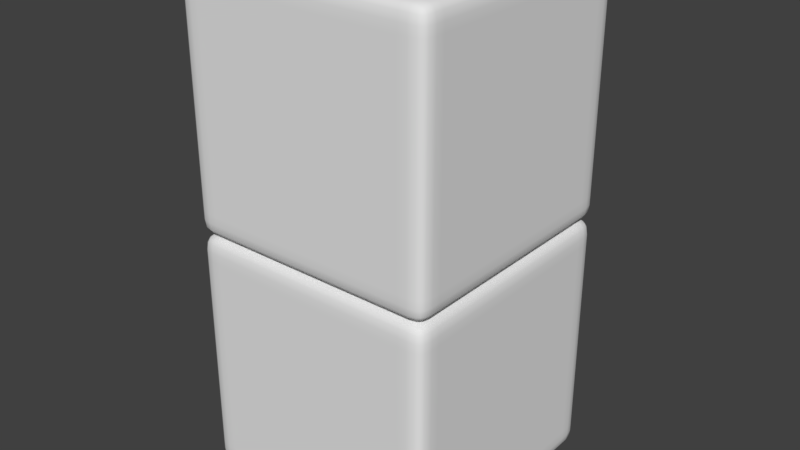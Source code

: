 # Source: c2.blend  (saved by Blender 2.78.0; exported with 4.5.12 LTS)
import bpy
from mathutils import Matrix  # noqa: F401  (used for matrix-valued properties, if any)

bpy.ops.wm.read_factory_settings(use_empty=True)
scene = bpy.context.scene
scene.name = 'Scene'

# ---- collections
col_collection_1 = bpy.data.collections.new('Collection 1'); scene.collection.children.link(col_collection_1)

# ---- world
world_world = bpy.data.worlds.new('World'); scene.world = world_world
world_world.color = (0.05088, 0.05088, 0.05088)
world_world.use_sun_shadow = False
world_world.sun_shadow_jitter_overblur = 0.0
world_world.cycles.sampling_method = 'MANUAL'

# ---- meshes
me_cube_005 = bpy.data.meshes.new('Cube.005')
me_cube_005.from_pydata([(-0.9945, 0.8744, 0.8744), (-0.9862, 0.8735, 0.9363), (-0.9862, 0.9363, 0.8735), (-0.9787, 0.9326, 0.9326), (0.8744, 0.9938, 0.8744), (0.8735, 0.9847, 0.9363), (0.9363, 0.9847, 0.8735), (0.9326, 0.9764, 0.9326), (0.9938, -0.8844, 0.8744), (0.9847, -0.8836, 0.9363), (0.9847, -0.9427, 0.8735), (0.9764, -0.9394, 0.9326), (-0.8844, -0.9945, 0.8744), (-0.8836, -0.9862, 0.9363), (-0.9427, -0.9862, 0.8735), (-0.9394, -0.9787, 0.9326), (0.8744, -0.8844, -0.9945), (0.9363, -0.8836, -0.9862), (0.8735, -0.9427, -0.9862), (0.9326, -0.9394, -0.9787), (-0.8844, -0.8844, 0.9938), (-0.9427, -0.8836, 0.9847), (-0.8836, -0.9427, 0.9847), (-0.9394, -0.9394, 0.9764), (-0.8844, 0.8744, 0.9938), (-0.8836, 0.9363, 0.9847), (-0.9427, 0.8735, 0.9847), (-0.9394, 0.9326, 0.9764), (0.8744, 0.8744, -0.9945), (0.8735, 0.9363, -0.9862), (0.9363, 0.8735, -0.9862), (0.9326, 0.9326, -0.9787), (0.9938, 0.8744, 0.8744), (0.9847, 0.9363, 0.8735), (0.9847, 0.8735, 0.9363), (0.9764, 0.9326, 0.9326), (-0.9945, -0.8844, 0.8744), (-0.9862, -0.9427, 0.8735), (-0.9862, -0.8836, 0.9363), (-0.9787, -0.9394, 0.9326), (-0.9945, 0.8744, -0.8844), (-0.9862, 0.9363, -0.8836), (-0.9862, 0.8735, -0.9427), (-0.9787, 0.9326, -0.9394), (0.8744, 0.9938, -0.8844), (0.9363, 0.9847, -0.8836), (0.8735, 0.9847, -0.9427), (0.9326, 0.9764, -0.9394), (0.9938, -0.8844, -0.8844), (0.9847, -0.9427, -0.8836), (0.9847, -0.8836, -0.9427), (0.9764, -0.9394, -0.9394), (-0.8844, -0.9945, -0.8844), (-0.9427, -0.9862, -0.8836), (-0.8836, -0.9862, -0.9427), (-0.9394, -0.9787, -0.9394), (0.9938, 0.8744, -0.8844), (0.9847, 0.9363, -0.8836), (0.9847, 0.8735, -0.9427), (0.9764, 0.9326, -0.9394), (-0.9945, -0.8844, -0.8844), (-0.9862, -0.9427, -0.8836), (-0.9862, -0.8836, -0.9427), (-0.9787, -0.9394, -0.9394), (0.8744, -0.9945, -0.8844), (0.9363, -0.9862, -0.8836), (0.8735, -0.9862, -0.9427), (0.9326, -0.9787, -0.9394), (0.8744, 0.8744, 0.9938), (0.8735, 0.9363, 0.9847), (0.9363, 0.8735, 0.9847), (0.9326, 0.9326, 0.9764), (0.8744, -0.8844, 0.9938), (0.8735, -0.9427, 0.9847), (0.9363, -0.8836, 0.9847), (0.9326, -0.9394, 0.9764), (0.8744, -0.9945, 0.8744), (0.9363, -0.9862, 0.8735), (0.8735, -0.9862, 0.9363), (0.9326, -0.9787, 0.9326), (-0.8844, 0.9938, 0.8744), (-0.9427, 0.9847, 0.8735), (-0.8836, 0.9847, 0.9363), (-0.9394, 0.9764, 0.9326), (-0.8844, -0.8844, -0.9945), (-0.8836, -0.9427, -0.9862), (-0.9427, -0.8836, -0.9862), (-0.9394, -0.9394, -0.9787), (-0.8844, 0.8744, -0.9945), (-0.8836, 0.9363, -0.9862), (-0.9427, 0.8735, -0.9862), (-0.9394, 0.9326, -0.9787), (-0.8844, 0.9938, -0.8844), (-0.9427, 0.9847, -0.8836), (-0.8836, 0.9847, -0.9427), (-0.9394, 0.9764, -0.9394), (-0.9699, -0.883, -0.9699), (-0.9639, -0.9372, -0.9639), (-0.9699, -0.9699, 0.8729), (-0.9639, -0.9639, 0.9302), (-0.9699, 0.8729, 0.9665), (-0.9639, 0.9302, 0.9599), (-0.9699, 0.9665, -0.883), (-0.9639, 0.9599, -0.9372), (-0.883, 0.9665, -0.9699), (-0.9372, 0.9599, -0.9639), (0.8729, 0.9665, 0.9665), (0.9302, 0.9599, 0.9599), (0.9665, 0.9665, -0.883), (0.9599, 0.9599, -0.9372), (0.9665, 0.8729, -0.9699), (0.9599, 0.9302, -0.9639), (0.9665, -0.883, 0.9665), (0.9599, -0.9372, 0.9599), (0.9665, -0.9699, -0.883), (0.9599, -0.9639, -0.9372), (0.8729, -0.9699, -0.9699), (0.9302, -0.9639, -0.9639), (-0.883, -0.9699, 0.9665), (-0.9372, -0.9639, 0.9599), (-0.9639, 0.9302, -0.9639), (-0.9699, 0.8729, -0.9699), (0.9599, 0.9302, 0.9599), (0.9665, 0.8729, 0.9665), (-0.9639, -0.9372, 0.9599), (-0.9699, -0.883, 0.9665), (0.9599, -0.9372, -0.9639), (0.9665, -0.883, -0.9699), (-0.9639, 0.9599, 0.9302), (-0.9699, 0.9665, 0.8729), (0.9599, 0.9599, 0.9302), (0.9665, 0.9665, 0.8729), (0.9599, -0.9639, 0.9302), (0.9665, -0.9699, 0.8729), (-0.9639, -0.9639, -0.9372), (-0.9699, -0.9699, -0.883), (0.9302, 0.9599, -0.9639), (0.8729, 0.9665, -0.9699), (0.9302, -0.9639, 0.9599), (0.8729, -0.9699, 0.9665), (-0.9372, 0.9599, 0.9599), (-0.883, 0.9665, 0.9665), (-0.9372, -0.9639, -0.9639), (-0.883, -0.9699, -0.9699), (-0.8712, 0.8856, 0.9756), (-0.9558, -0.9558, -0.9558), (-0.9558, -0.9558, 0.9509), (-0.9558, 0.9509, -0.9558), (-0.9558, 0.9509, 0.9509), (0.9509, -0.9558, -0.9558), (0.9509, -0.9558, 0.9509), (0.9509, 0.9509, -0.9558), (0.9509, 0.9509, 0.9509), (0.8053, 0.8744, -0.9945), (0.8045, 0.9363, -0.9862), (0.8039, 0.9665, -0.9699), (0.8045, 0.9847, -0.9427), (0.8053, 0.9938, -0.8844), (0.8053, -0.8844, -0.9945), (0.8045, -0.9427, -0.9862), (0.8039, -0.9699, -0.9699), (0.8045, -0.9862, -0.9427), (0.8053, 0.9938, 0.8744), (0.8045, 0.9847, 0.9363), (0.8039, 0.9665, 0.9665), (0.8045, 0.9363, 0.9847), (0.8053, -0.9945, 0.8744), (0.8045, -0.9862, 0.9363), (0.8053, -0.9945, -0.8844), (0.8039, -0.9699, 0.9665), (0.8045, -0.9427, 0.9847), (0.8053, 0.8744, 0.9938), (0.8053, -0.8844, 0.9938), (-0.8191, 0.8744, -0.9945), (-0.8184, 0.9363, -0.9862), (-0.8179, 0.9665, -0.9699), (-0.8184, 0.9847, -0.9427), (-0.8191, -0.8844, -0.9945), (-0.8184, -0.9427, -0.9862), (-0.8191, 0.9938, 0.8744), (-0.8184, 0.9847, 0.9363), (-0.8191, -0.9945, -0.8844), (-0.8191, 0.8744, 0.9938), (-0.8191, 0.9938, -0.8844), (-0.8179, -0.9699, -0.9699), (-0.8184, -0.9862, -0.9427), (-0.8179, 0.9665, 0.9665), (-0.8184, 0.9363, 0.9847), (-0.8191, -0.9945, 0.8744), (-0.8184, -0.9862, 0.9363), (-0.8179, -0.9699, 0.9665), (-0.8184, -0.9427, 0.9847), (-0.8191, -0.8844, 0.9938), (0.9938, 0.8053, -0.8844), (-0.9945, 0.8053, -0.8844), (-0.9945, 0.8053, 0.8744), (-0.9427, 0.8045, 0.9847), (-0.9699, 0.8039, 0.9665), (0.9938, 0.8053, 0.8744), (0.9847, 0.8045, 0.9363), (0.9665, 0.8039, 0.9665), (0.9363, 0.8045, 0.9847), (-0.8844, 0.8053, -0.9945), (-0.9427, 0.8045, -0.9862), (-0.9699, 0.8039, -0.9699), (-0.9862, 0.8045, -0.9427), (0.8744, 0.8053, -0.9945), (0.9363, 0.8045, -0.9862), (0.9665, 0.8039, -0.9699), (0.9847, 0.8045, -0.9427), (-0.9862, 0.8045, 0.9363), (-0.8844, 0.8053, 0.9938), (0.8744, 0.8053, 0.9938), (0.8053, 0.8053, 0.9938), (0.8053, 0.8053, -0.9945), (-0.8191, 0.8053, -0.9945), (-0.8191, 0.8053, 0.9938), (0.9938, -0.8155, -0.8844), (-0.9945, -0.8155, 0.8744), (0.9665, -0.8143, 0.9665), (0.9363, -0.8148, 0.9847), (-0.9699, -0.8143, -0.9699), (-0.9862, -0.8148, -0.9427), (-0.9862, -0.8148, 0.9363), (-0.8844, -0.8155, 0.9938), (0.8053, -0.8155, 0.9938), (0.8053, -0.8155, -0.9945), (-0.8191, -0.8155, -0.9945), (-0.8191, -0.8155, 0.9938), (-0.9945, -0.8155, -0.8844), (-0.9427, -0.8148, 0.9847), (-0.9699, -0.8143, 0.9665), (0.9938, -0.8155, 0.8744), (0.9847, -0.8148, 0.9363), (-0.8844, -0.8155, -0.9945), (-0.9427, -0.8148, -0.9862), (0.8744, -0.8155, -0.9945), (0.9363, -0.8148, -0.9862), (0.9665, -0.8143, -0.9699), (0.9847, -0.8148, -0.9427), (0.8744, -0.8155, 0.9938), (0.9847, 0.9363, 0.8048), (-0.9945, -0.8844, 0.8056), (-0.9945, 0.8744, 0.8056), (-0.9862, 0.9363, 0.8048), (-0.9699, 0.9665, 0.8042), (-0.9427, 0.9847, 0.8048), (0.9938, 0.8744, 0.8056), (0.9938, -0.8844, 0.8056), (0.9847, -0.9427, 0.8048), (0.9665, -0.9699, 0.8042), (0.9363, -0.9862, 0.8048), (0.8744, -0.9945, 0.8056), (-0.8844, 0.9938, 0.8056), (-0.8844, -0.9945, 0.8056), (-0.9427, -0.9862, 0.8048), (0.8744, 0.9938, 0.8056), (0.9363, 0.9847, 0.8048), (0.9665, 0.9665, 0.8042), (-0.9699, -0.9699, 0.8042), (-0.9862, -0.9427, 0.8048), (0.8053, -0.9945, 0.8056), (0.8053, 0.9938, 0.8056), (-0.8191, 0.9938, 0.8056), (-0.8191, -0.9945, 0.8056), (0.9938, 0.8053, 0.8056), (-0.9945, 0.8053, 0.8056), (-0.9945, -0.8155, 0.8056), (0.9938, -0.8155, 0.8056), (0.9847, 0.9363, -0.8148), (-0.9945, 0.8744, -0.8155), (-0.9862, 0.9363, -0.8148), (-0.9699, 0.9665, -0.8143), (-0.9427, 0.9847, -0.8148), (0.9938, -0.8844, -0.8155), (0.9847, -0.9427, -0.8148), (-0.8844, -0.9945, -0.8155), (-0.9427, -0.9862, -0.8148), (0.8744, 0.9938, -0.8155), (0.9363, 0.9847, -0.8148), (0.9665, 0.9665, -0.8143), (-0.9699, -0.9699, -0.8143), (-0.9862, -0.9427, -0.8148), (0.8053, -0.9945, -0.8155), (0.8053, 0.9938, -0.8155), (-0.8191, 0.9938, -0.8155), (-0.8191, -0.9945, -0.8155), (0.9938, 0.8053, -0.8155), (-0.9945, 0.8053, -0.8155), (-0.9945, -0.8155, -0.8155), (0.9938, -0.8155, -0.8155), (-0.9945, -0.8844, -0.8155), (0.9938, 0.8744, -0.8155), (0.9665, -0.9699, -0.8143), (0.9363, -0.9862, -0.8148), (0.8744, -0.9945, -0.8155), (-0.8844, 0.9938, -0.8155), (-0.9945, 0.8744, 2.874), (-0.9862, 0.8735, 2.936), (-0.9862, 0.9363, 2.873), (-0.9787, 0.9326, 2.933), (0.8744, 0.9938, 2.874), (0.8735, 0.9847, 2.936), (0.9363, 0.9847, 2.873), (0.9326, 0.9764, 2.933), (0.9938, -0.8844, 2.874), (0.9847, -0.8836, 2.936), (0.9847, -0.9427, 2.873), (0.9764, -0.9394, 2.933), (-0.8844, -0.9945, 2.874), (-0.8836, -0.9862, 2.936), (-0.9427, -0.9862, 2.873), (-0.9394, -0.9787, 2.933), (0.8744, -0.8844, 1.006), (0.9363, -0.8836, 1.014), (0.8735, -0.9427, 1.014), (0.9326, -0.9394, 1.021), (-0.8844, -0.8844, 2.994), (-0.9427, -0.8836, 2.985), (-0.8836, -0.9427, 2.985), (-0.9394, -0.9394, 2.976), (-0.8844, 0.8744, 2.994), (-0.8836, 0.9363, 2.985), (-0.9427, 0.8735, 2.985), (-0.9394, 0.9326, 2.976), (0.8744, 0.8744, 1.006), (0.8735, 0.9363, 1.014), (0.9363, 0.8735, 1.014), (0.9326, 0.9326, 1.021), (0.9938, 0.8744, 2.874), (0.9847, 0.9363, 2.873), (0.9847, 0.8735, 2.936), (0.9764, 0.9326, 2.933), (-0.9945, -0.8844, 2.874), (-0.9862, -0.9427, 2.873), (-0.9862, -0.8836, 2.936), (-0.9787, -0.9394, 2.933), (-0.9945, 0.8744, 1.116), (-0.9862, 0.9363, 1.116), (-0.9862, 0.8735, 1.057), (-0.9787, 0.9326, 1.061), (0.8744, 0.9938, 1.116), (0.9363, 0.9847, 1.116), (0.8735, 0.9847, 1.057), (0.9326, 0.9764, 1.061), (0.9938, -0.8844, 1.116), (0.9847, -0.9427, 1.116), (0.9847, -0.8836, 1.057), (0.9764, -0.9394, 1.061), (-0.8844, -0.9945, 1.116), (-0.9427, -0.9862, 1.116), (-0.8836, -0.9862, 1.057), (-0.9394, -0.9787, 1.061), (0.9938, 0.8744, 1.116), (0.9847, 0.9363, 1.116), (0.9847, 0.8735, 1.057), (0.9764, 0.9326, 1.061), (-0.9945, -0.8844, 1.116), (-0.9862, -0.9427, 1.116), (-0.9862, -0.8836, 1.057), (-0.9787, -0.9394, 1.061), (0.8744, -0.9945, 1.116), (0.9363, -0.9862, 1.116), (0.8735, -0.9862, 1.057), (0.9326, -0.9787, 1.061), (0.8744, 0.8744, 2.994), (0.8735, 0.9363, 2.985), (0.9363, 0.8735, 2.985), (0.9326, 0.9326, 2.976), (0.8744, -0.8844, 2.994), (0.8735, -0.9427, 2.985), (0.9363, -0.8836, 2.985), (0.9326, -0.9394, 2.976), (0.8744, -0.9945, 2.874), (0.9363, -0.9862, 2.873), (0.8735, -0.9862, 2.936), (0.9326, -0.9787, 2.933), (-0.8844, 0.9938, 2.874), (-0.9427, 0.9847, 2.873), (-0.8836, 0.9847, 2.936), (-0.9394, 0.9764, 2.933), (-0.8844, -0.8844, 1.006), (-0.8836, -0.9427, 1.014), (-0.9427, -0.8836, 1.014), (-0.9394, -0.9394, 1.021), (-0.8844, 0.8744, 1.006), (-0.8836, 0.9363, 1.014), (-0.9427, 0.8735, 1.014), (-0.9394, 0.9326, 1.021), (-0.8844, 0.9938, 1.116), (-0.9427, 0.9847, 1.116), (-0.8836, 0.9847, 1.057), (-0.9394, 0.9764, 1.061), (-0.9699, -0.883, 1.03), (-0.9639, -0.9372, 1.036), (-0.9699, -0.9699, 2.873), (-0.9639, -0.9639, 2.93), (-0.9699, 0.8729, 2.967), (-0.9639, 0.9302, 2.96), (-0.9699, 0.9665, 1.117), (-0.9639, 0.9599, 1.063), (-0.883, 0.9665, 1.03), (-0.9372, 0.9599, 1.036), (0.8729, 0.9665, 2.967), (0.9302, 0.9599, 2.96), (0.9665, 0.9665, 1.117), (0.9599, 0.9599, 1.063), (0.9665, 0.8729, 1.03), (0.9599, 0.9302, 1.036), (0.9665, -0.883, 2.967), (0.9599, -0.9372, 2.96), (0.9665, -0.9699, 1.117), (0.9599, -0.9639, 1.063), (0.8729, -0.9699, 1.03), (0.9302, -0.9639, 1.036), (-0.883, -0.9699, 2.967), (-0.9372, -0.9639, 2.96), (-0.9639, 0.9302, 1.036), (-0.9699, 0.8729, 1.03), (0.9599, 0.9302, 2.96), (0.9665, 0.8729, 2.967), (-0.9639, -0.9372, 2.96), (-0.9699, -0.883, 2.967), (0.9599, -0.9372, 1.036), (0.9665, -0.883, 1.03), (-0.9639, 0.9599, 2.93), (-0.9699, 0.9665, 2.873), (0.9599, 0.9599, 2.93), (0.9665, 0.9665, 2.873), (0.9599, -0.9639, 2.93), (0.9665, -0.9699, 2.873), (-0.9639, -0.9639, 1.063), (-0.9699, -0.9699, 1.117), (0.9302, 0.9599, 1.036), (0.8729, 0.9665, 1.03), (0.9302, -0.9639, 2.96), (0.8729, -0.9699, 2.967), (-0.9372, 0.9599, 2.96), (-0.883, 0.9665, 2.967), (-0.9372, -0.9639, 1.036), (-0.883, -0.9699, 1.03), (-0.8712, 0.8856, 2.976), (-0.9558, -0.9558, 1.044), (-0.9558, -0.9558, 2.951), (-0.9558, 0.9509, 1.044), (-0.9558, 0.9509, 2.951), (0.9509, -0.9558, 1.044), (0.9509, -0.9558, 2.951), (0.9509, 0.9509, 1.044), (0.9509, 0.9509, 2.951), (0.8053, 0.8744, 1.006), (0.8045, 0.9363, 1.014), (0.8039, 0.9665, 1.03), (0.8045, 0.9847, 1.057), (0.8053, 0.9938, 1.116), (0.8053, -0.8844, 1.006), (0.8045, -0.9427, 1.014), (0.8039, -0.9699, 1.03), (0.8045, -0.9862, 1.057), (0.8053, 0.9938, 2.874), (0.8045, 0.9847, 2.936), (0.8039, 0.9665, 2.967), (0.8045, 0.9363, 2.985), (0.8053, -0.9945, 2.874), (0.8045, -0.9862, 2.936), (0.8053, -0.9945, 1.116), (0.8039, -0.9699, 2.967), (0.8045, -0.9427, 2.985), (0.8053, 0.8744, 2.994), (0.8053, -0.8844, 2.994), (-0.8191, 0.8744, 1.006), (-0.8184, 0.9363, 1.014), (-0.8179, 0.9665, 1.03), (-0.8184, 0.9847, 1.057), (-0.8191, -0.8844, 1.006), (-0.8184, -0.9427, 1.014), (-0.8191, 0.9938, 2.874), (-0.8184, 0.9847, 2.936), (-0.8191, -0.9945, 1.116), (-0.8191, 0.8744, 2.994), (-0.8191, 0.9938, 1.116), (-0.8179, -0.9699, 1.03), (-0.8184, -0.9862, 1.057), (-0.8179, 0.9665, 2.967), (-0.8184, 0.9363, 2.985), (-0.8191, -0.9945, 2.874), (-0.8184, -0.9862, 2.936), (-0.8179, -0.9699, 2.967), (-0.8184, -0.9427, 2.985), (-0.8191, -0.8844, 2.994), (0.9938, 0.8053, 1.116), (-0.9945, 0.8053, 1.116), (-0.9945, 0.8053, 2.874), (-0.9427, 0.8045, 2.985), (-0.9699, 0.8039, 2.967), (0.9938, 0.8053, 2.874), (0.9847, 0.8045, 2.936), (0.9665, 0.8039, 2.967), (0.9363, 0.8045, 2.985), (-0.8844, 0.8053, 1.006), (-0.9427, 0.8045, 1.014), (-0.9699, 0.8039, 1.03), (-0.9862, 0.8045, 1.057), (0.8744, 0.8053, 1.006), (0.9363, 0.8045, 1.014), (0.9665, 0.8039, 1.03), (0.9847, 0.8045, 1.057), (-0.9862, 0.8045, 2.936), (-0.8844, 0.8053, 2.994), (0.8744, 0.8053, 2.994), (0.8053, 0.8053, 2.994), (0.8053, 0.8053, 1.006), (-0.8191, 0.8053, 1.006), (-0.8191, 0.8053, 2.994), (0.9938, -0.8155, 1.116), (-0.9945, -0.8155, 2.874), (0.9665, -0.8143, 2.967), (0.9363, -0.8148, 2.985), (-0.9699, -0.8143, 1.03), (-0.9862, -0.8148, 1.057), (-0.9862, -0.8148, 2.936), (-0.8844, -0.8155, 2.994), (0.8053, -0.8155, 2.994), (0.8053, -0.8155, 1.006), (-0.8191, -0.8155, 1.006), (-0.8191, -0.8155, 2.994), (-0.9945, -0.8155, 1.116), (-0.9427, -0.8148, 2.985), (-0.9699, -0.8143, 2.967), (0.9938, -0.8155, 2.874), (0.9847, -0.8148, 2.936), (-0.8844, -0.8155, 1.006), (-0.9427, -0.8148, 1.014), (0.8744, -0.8155, 1.006), (0.9363, -0.8148, 1.014), (0.9665, -0.8143, 1.03), (0.9847, -0.8148, 1.057), (0.8744, -0.8155, 2.994), (0.9847, 0.9363, 2.805), (-0.9945, -0.8844, 2.806), (-0.9945, 0.8744, 2.806), (-0.9862, 0.9363, 2.805), (-0.9699, 0.9665, 2.804), (-0.9427, 0.9847, 2.805), (0.9938, 0.8744, 2.806), (0.9938, -0.8844, 2.806), (0.9847, -0.9427, 2.805), (0.9665, -0.9699, 2.804), (0.9363, -0.9862, 2.805), (0.8744, -0.9945, 2.806), (-0.8844, 0.9938, 2.806), (-0.8844, -0.9945, 2.806), (-0.9427, -0.9862, 2.805), (0.8744, 0.9938, 2.806), (0.9363, 0.9847, 2.805), (0.9665, 0.9665, 2.804), (-0.9699, -0.9699, 2.804), (-0.9862, -0.9427, 2.805), (0.8053, -0.9945, 2.806), (0.8053, 0.9938, 2.806), (-0.8191, 0.9938, 2.806), (-0.8191, -0.9945, 2.806), (0.9938, 0.8053, 2.806), (-0.9945, 0.8053, 2.806), (-0.9945, -0.8155, 2.806), (0.9938, -0.8155, 2.806), (0.9847, 0.9363, 1.185), (-0.9945, 0.8744, 1.184), (-0.9862, 0.9363, 1.185), (-0.9699, 0.9665, 1.186), (-0.9427, 0.9847, 1.185), (0.9938, -0.8844, 1.184), (0.9847, -0.9427, 1.185), (-0.8844, -0.9945, 1.184), (-0.9427, -0.9862, 1.185), (0.8744, 0.9938, 1.184), (0.9363, 0.9847, 1.185), (0.9665, 0.9665, 1.186), (-0.9699, -0.9699, 1.186), (-0.9862, -0.9427, 1.185), (0.8053, -0.9945, 1.184), (0.8053, 0.9938, 1.184), (-0.8191, 0.9938, 1.184), (-0.8191, -0.9945, 1.184), (0.9938, 0.8053, 1.184), (-0.9945, 0.8053, 1.184), (-0.9945, -0.8155, 1.184), (0.9938, -0.8155, 1.184), (-0.9945, -0.8844, 1.184), (0.9938, 0.8744, 1.184), (0.9665, -0.9699, 1.186), (0.9363, -0.9862, 1.185), (0.8744, -0.9945, 1.184), (-0.8844, 0.9938, 1.184)], [], [(0, 1, 3, 2), (2, 3, 128, 129), (1, 100, 101, 3), (3, 101, 148, 128), (4, 5, 7, 6), (6, 7, 130, 131), (5, 106, 107, 7), (7, 107, 152, 130), (8, 9, 11, 10), (10, 11, 132, 133), (9, 112, 113, 11), (11, 113, 150, 132), (12, 13, 15, 14), (14, 15, 99, 98), (13, 118, 119, 15), (15, 119, 146, 99), (16, 17, 19, 18), (18, 19, 117, 116), (17, 127, 126, 19), (19, 126, 149, 117), (20, 21, 23, 22), (22, 23, 119, 118), (21, 125, 124, 23), (23, 124, 146, 119), (24, 25, 27, 26), (26, 27, 101, 100), (25, 141, 140, 27), (27, 140, 148, 101), (180, 179, 80, 82), (28, 29, 31, 30), (30, 31, 111, 110), (29, 137, 136, 31), (31, 136, 151, 111), (217, 48, 50, 239), (32, 33, 35, 34), (34, 35, 122, 123), (33, 131, 130, 35), (35, 130, 152, 122), (275, 49, 48, 274), (186, 180, 82, 141), (36, 37, 39, 38), (38, 39, 124, 125), (37, 98, 99, 39), (39, 99, 146, 124), (266, 195, 0, 243), (176, 94, 92, 183), (281, 135, 53, 277), (277, 53, 52, 276), (196, 211, 24, 26), (245, 129, 81, 246), (40, 41, 43, 42), (42, 43, 120, 121), (41, 102, 103, 43), (43, 103, 147, 120), (280, 108, 45, 279), (281, 282, 61, 135), (44, 45, 47, 46), (46, 47, 136, 137), (45, 108, 109, 47), (47, 109, 151, 136), (220, 240, 72, 74), (184, 143, 85, 178), (48, 49, 51, 50), (50, 51, 126, 127), (49, 114, 115, 51), (51, 115, 149, 126), (272, 102, 41, 271), (269, 292, 56, 57), (52, 53, 55, 54), (54, 55, 142, 143), (53, 135, 134, 55), (55, 134, 145, 142), (56, 58, 59, 57), (57, 59, 109, 108), (58, 110, 111, 59), (59, 111, 151, 109), (178, 85, 84, 177), (293, 294, 65, 114), (226, 236, 16, 158), (160, 116, 66, 161), (60, 62, 63, 61), (61, 63, 134, 135), (62, 96, 97, 63), (63, 97, 145, 134), (273, 296, 92, 93), (203, 204, 121, 90), (221, 96, 62, 222), (64, 66, 67, 65), (65, 67, 115, 114), (66, 116, 117, 67), (67, 117, 149, 115), (170, 73, 72, 172), (234, 84, 86, 235), (68, 70, 71, 69), (69, 71, 107, 106), (70, 123, 122, 71), (71, 122, 152, 107), (165, 171, 68, 69), (164, 165, 69, 106), (167, 166, 76, 78), (200, 123, 70, 201), (194, 40, 42, 205), (169, 139, 73, 170), (72, 73, 75, 74), (74, 75, 113, 112), (73, 139, 138, 75), (75, 138, 150, 113), (241, 258, 131, 33), (76, 77, 79, 78), (78, 79, 138, 139), (77, 133, 132, 79), (79, 132, 150, 138), (262, 162, 4, 256), (200, 199, 34, 123), (271, 41, 40, 270), (242, 260, 37, 36), (80, 81, 83, 82), (82, 83, 140, 141), (81, 129, 128, 83), (83, 128, 148, 140), (199, 198, 32, 34), (161, 66, 64, 168), (174, 173, 88, 89), (84, 85, 87, 86), (86, 87, 97, 96), (85, 143, 142, 87), (87, 142, 145, 97), (88, 90, 91, 89), (89, 91, 105, 104), (90, 121, 120, 91), (91, 120, 147, 105), (155, 156, 46, 137), (208, 207, 30, 110), (92, 94, 95, 93), (93, 95, 103, 102), (94, 104, 105, 95), (95, 105, 147, 103), (207, 206, 28, 30), (294, 295, 64, 65), (208, 110, 58, 209), (228, 224, 20, 192), (268, 232, 8, 248), (264, 188, 12, 254), (223, 218, 36, 38), (197, 196, 26, 100), (231, 223, 38, 125), (169, 167, 78, 139), (293, 114, 49, 275), (175, 174, 89, 104), (279, 45, 44, 278), (137, 29, 154, 155), (190, 189, 167, 169), (252, 76, 166, 261), (240, 225, 172, 72), (175, 176, 156, 155), (29, 28, 153, 154), (185, 161, 168, 181), (263, 179, 162, 262), (190, 169, 170, 191), (189, 188, 166, 167), (186, 187, 165, 164), (187, 182, 171, 165), (191, 170, 172, 192), (184, 160, 161, 185), (227, 226, 158, 177), (18, 159, 158, 16), (116, 160, 159, 18), (46, 156, 157, 44), (106, 5, 163, 164), (5, 4, 162, 163), (234, 227, 177, 84), (143, 184, 185, 54), (22, 191, 192, 20), (25, 24, 182, 187), (141, 25, 187, 186), (13, 12, 188, 189), (118, 190, 191, 22), (253, 80, 179, 263), (54, 185, 181, 52), (104, 94, 176, 175), (118, 13, 189, 190), (155, 154, 174, 175), (261, 166, 188, 264), (225, 228, 192, 172), (154, 153, 173, 174), (159, 178, 177, 158), (160, 184, 178, 159), (156, 176, 183, 157), (164, 163, 180, 186), (163, 162, 179, 180), (171, 182, 216, 213), (88, 173, 215, 202), (173, 153, 214, 215), (68, 171, 213, 212), (100, 1, 210, 197), (231, 230, 196, 197), (1, 0, 195, 210), (247, 32, 198, 265), (182, 24, 211, 216), (238, 208, 209, 239), (237, 236, 206, 207), (238, 237, 207, 208), (233, 232, 198, 199), (219, 233, 199, 200), (229, 194, 205, 222), (219, 200, 201, 220), (88, 202, 203, 90), (121, 204, 205, 42), (235, 221, 204, 203), (153, 28, 206, 214), (70, 68, 212, 201), (230, 224, 211, 196), (267, 218, 195, 266), (56, 193, 209, 58), (242, 36, 218, 267), (21, 20, 224, 230), (86, 96, 221, 235), (112, 219, 220, 74), (60, 229, 222, 62), (112, 9, 233, 219), (9, 8, 232, 233), (127, 17, 237, 238), (17, 16, 236, 237), (127, 238, 239, 50), (125, 21, 230, 231), (213, 216, 228, 225), (202, 215, 227, 234), (215, 214, 226, 227), (212, 213, 225, 240), (197, 210, 223, 231), (210, 195, 218, 223), (265, 198, 232, 268), (216, 211, 224, 228), (202, 234, 235, 203), (204, 221, 222, 205), (214, 206, 236, 226), (201, 212, 240, 220), (193, 217, 239, 209), (287, 265, 268, 290), (291, 242, 267, 289), (289, 267, 266, 288), (292, 247, 265, 287), (283, 261, 264, 286), (296, 253, 263, 285), (285, 263, 262, 284), (295, 252, 261, 283), (6, 257, 256, 4), (133, 250, 249, 10), (286, 264, 254, 276), (290, 268, 248, 274), (77, 76, 252, 251), (291, 282, 260, 242), (2, 244, 243, 0), (284, 262, 256, 278), (269, 280, 258, 241), (81, 80, 253, 246), (133, 77, 251, 250), (33, 32, 247, 241), (129, 245, 244, 2), (98, 37, 260, 259), (131, 258, 257, 6), (272, 245, 246, 273), (14, 255, 254, 12), (98, 259, 255, 14), (288, 266, 243, 270), (10, 249, 248, 8), (194, 288, 270, 40), (102, 272, 273, 93), (57, 108, 280, 269), (157, 284, 278, 44), (60, 61, 282, 291), (217, 290, 274, 48), (181, 286, 276, 52), (64, 295, 283, 168), (183, 285, 284, 157), (92, 296, 285, 183), (168, 283, 286, 181), (56, 292, 287, 193), (229, 289, 288, 194), (60, 291, 289, 229), (193, 287, 290, 217), (257, 279, 278, 256), (250, 293, 275, 249), (251, 252, 295, 294), (244, 271, 270, 243), (246, 253, 296, 273), (250, 251, 294, 293), (241, 247, 292, 269), (245, 272, 271, 244), (259, 260, 282, 281), (258, 280, 279, 257), (255, 277, 276, 254), (259, 281, 277, 255), (249, 275, 274, 248), (297, 298, 300, 299), (299, 300, 425, 426), (298, 397, 398, 300), (300, 398, 445, 425), (301, 302, 304, 303), (303, 304, 427, 428), (302, 403, 404, 304), (304, 404, 449, 427), (305, 306, 308, 307), (307, 308, 429, 430), (306, 409, 410, 308), (308, 410, 447, 429), (309, 310, 312, 311), (311, 312, 396, 395), (310, 415, 416, 312), (312, 416, 443, 396), (313, 314, 316, 315), (315, 316, 414, 413), (314, 424, 423, 316), (316, 423, 446, 414), (317, 318, 320, 319), (319, 320, 416, 415), (318, 422, 421, 320), (320, 421, 443, 416), (321, 322, 324, 323), (323, 324, 398, 397), (322, 438, 437, 324), (324, 437, 445, 398), (477, 476, 377, 379), (325, 326, 328, 327), (327, 328, 408, 407), (326, 434, 433, 328), (328, 433, 448, 408), (514, 345, 347, 536), (329, 330, 332, 331), (331, 332, 419, 420), (330, 428, 427, 332), (332, 427, 449, 419), (572, 346, 345, 571), (483, 477, 379, 438), (333, 334, 336, 335), (335, 336, 421, 422), (334, 395, 396, 336), (336, 396, 443, 421), (563, 492, 297, 540), (473, 391, 389, 480), (578, 432, 350, 574), (574, 350, 349, 573), (493, 508, 321, 323), (542, 426, 378, 543), (337, 338, 340, 339), (339, 340, 417, 418), (338, 399, 400, 340), (340, 400, 444, 417), (577, 405, 342, 576), (578, 579, 358, 432), (341, 342, 344, 343), (343, 344, 433, 434), (342, 405, 406, 344), (344, 406, 448, 433), (517, 537, 369, 371), (481, 440, 382, 475), (345, 346, 348, 347), (347, 348, 423, 424), (346, 411, 412, 348), (348, 412, 446, 423), (569, 399, 338, 568), (566, 589, 353, 354), (349, 350, 352, 351), (351, 352, 439, 440), (350, 432, 431, 352), (352, 431, 442, 439), (353, 355, 356, 354), (354, 356, 406, 405), (355, 407, 408, 356), (356, 408, 448, 406), (475, 382, 381, 474), (590, 591, 362, 411), (523, 533, 313, 455), (457, 413, 363, 458), (357, 359, 360, 358), (358, 360, 431, 432), (359, 393, 394, 360), (360, 394, 442, 431), (570, 593, 389, 390), (500, 501, 418, 387), (518, 393, 359, 519), (361, 363, 364, 362), (362, 364, 412, 411), (363, 413, 414, 364), (364, 414, 446, 412), (467, 370, 369, 469), (531, 381, 383, 532), (365, 367, 368, 366), (366, 368, 404, 403), (367, 420, 419, 368), (368, 419, 449, 404), (462, 468, 365, 366), (461, 462, 366, 403), (464, 463, 373, 375), (497, 420, 367, 498), (491, 337, 339, 502), (466, 436, 370, 467), (369, 370, 372, 371), (371, 372, 410, 409), (370, 436, 435, 372), (372, 435, 447, 410), (538, 555, 428, 330), (373, 374, 376, 375), (375, 376, 435, 436), (374, 430, 429, 376), (376, 429, 447, 435), (559, 459, 301, 553), (497, 496, 331, 420), (568, 338, 337, 567), (539, 557, 334, 333), (377, 378, 380, 379), (379, 380, 437, 438), (378, 426, 425, 380), (380, 425, 445, 437), (496, 495, 329, 331), (458, 363, 361, 465), (471, 470, 385, 386), (381, 382, 384, 383), (383, 384, 394, 393), (382, 440, 439, 384), (384, 439, 442, 394), (385, 387, 388, 386), (386, 388, 402, 401), (387, 418, 417, 388), (388, 417, 444, 402), (452, 453, 343, 434), (505, 504, 327, 407), (389, 391, 392, 390), (390, 392, 400, 399), (391, 401, 402, 392), (392, 402, 444, 400), (504, 503, 325, 327), (591, 592, 361, 362), (505, 407, 355, 506), (525, 521, 317, 489), (565, 529, 305, 545), (561, 485, 309, 551), (520, 515, 333, 335), (494, 493, 323, 397), (528, 520, 335, 422), (466, 464, 375, 436), (590, 411, 346, 572), (472, 471, 386, 401), (576, 342, 341, 575), (434, 326, 451, 452), (487, 486, 464, 466), (549, 373, 463, 558), (537, 522, 469, 369), (472, 473, 453, 452), (326, 325, 450, 451), (482, 458, 465, 478), (560, 476, 459, 559), (487, 466, 467, 488), (486, 485, 463, 464), (483, 484, 462, 461), (484, 479, 468, 462), (488, 467, 469, 489), (481, 457, 458, 482), (524, 523, 455, 474), (315, 456, 455, 313), (413, 457, 456, 315), (343, 453, 454, 341), (403, 302, 460, 461), (302, 301, 459, 460), (531, 524, 474, 381), (440, 481, 482, 351), (319, 488, 489, 317), (322, 321, 479, 484), (438, 322, 484, 483), (310, 309, 485, 486), (415, 487, 488, 319), (550, 377, 476, 560), (351, 482, 478, 349), (401, 391, 473, 472), (415, 310, 486, 487), (452, 451, 471, 472), (558, 463, 485, 561), (522, 525, 489, 469), (451, 450, 470, 471), (456, 475, 474, 455), (457, 481, 475, 456), (453, 473, 480, 454), (461, 460, 477, 483), (460, 459, 476, 477), (468, 479, 513, 510), (385, 470, 512, 499), (470, 450, 511, 512), (365, 468, 510, 509), (397, 298, 507, 494), (528, 527, 493, 494), (298, 297, 492, 507), (544, 329, 495, 562), (479, 321, 508, 513), (535, 505, 506, 536), (534, 533, 503, 504), (535, 534, 504, 505), (530, 529, 495, 496), (516, 530, 496, 497), (526, 491, 502, 519), (516, 497, 498, 517), (385, 499, 500, 387), (418, 501, 502, 339), (532, 518, 501, 500), (450, 325, 503, 511), (367, 365, 509, 498), (527, 521, 508, 493), (564, 515, 492, 563), (353, 490, 506, 355), (539, 333, 515, 564), (318, 317, 521, 527), (383, 393, 518, 532), (409, 516, 517, 371), (357, 526, 519, 359), (409, 306, 530, 516), (306, 305, 529, 530), (424, 314, 534, 535), (314, 313, 533, 534), (424, 535, 536, 347), (422, 318, 527, 528), (510, 513, 525, 522), (499, 512, 524, 531), (512, 511, 523, 524), (509, 510, 522, 537), (494, 507, 520, 528), (507, 492, 515, 520), (562, 495, 529, 565), (513, 508, 521, 525), (499, 531, 532, 500), (501, 518, 519, 502), (511, 503, 533, 523), (498, 509, 537, 517), (490, 514, 536, 506), (584, 562, 565, 587), (588, 539, 564, 586), (586, 564, 563, 585), (589, 544, 562, 584), (580, 558, 561, 583), (593, 550, 560, 582), (582, 560, 559, 581), (592, 549, 558, 580), (303, 554, 553, 301), (430, 547, 546, 307), (583, 561, 551, 573), (587, 565, 545, 571), (374, 373, 549, 548), (588, 579, 557, 539), (299, 541, 540, 297), (581, 559, 553, 575), (566, 577, 555, 538), (378, 377, 550, 543), (430, 374, 548, 547), (330, 329, 544, 538), (426, 542, 541, 299), (395, 334, 557, 556), (428, 555, 554, 303), (569, 542, 543, 570), (311, 552, 551, 309), (395, 556, 552, 311), (585, 563, 540, 567), (307, 546, 545, 305), (491, 585, 567, 337), (399, 569, 570, 390), (354, 405, 577, 566), (454, 581, 575, 341), (357, 358, 579, 588), (514, 587, 571, 345), (478, 583, 573, 349), (361, 592, 580, 465), (480, 582, 581, 454), (389, 593, 582, 480), (465, 580, 583, 478), (353, 589, 584, 490), (526, 586, 585, 491), (357, 588, 586, 526), (490, 584, 587, 514), (554, 576, 575, 553), (547, 590, 572, 546), (548, 549, 592, 591), (541, 568, 567, 540), (543, 550, 593, 570), (547, 548, 591, 590), (538, 544, 589, 566), (542, 569, 568, 541), (556, 557, 579, 578), (555, 577, 576, 554), (552, 574, 573, 551), (556, 578, 574, 552), (546, 572, 571, 545)])
me_cube_005.polygons.foreach_set('use_smooth', [True] * 588)
me_cube_005.use_remesh_preserve_volume = False
me_cube_005.use_remesh_preserve_attributes = False
me_cube_005.use_mirror_vertex_groups = False
me_cube_005.update()

# ---- objects
ob_cube = bpy.data.objects.new('Cube', me_cube_005)

# ---- transforms, parenting, visibility, modifiers, constraints
ob_cube.location = (0.0, 0.0, 0.5)
ob_cube.scale = (0.5, 0.5, 0.5)
ob_cube.lineart.crease_threshold = 0.0

# ---- collection membership
col_collection_1.objects.link(ob_cube)

# ---- scene / render settings (as saved in the file)
scene.frame_start = 1; scene.frame_end = 250; scene.frame_set(1)
scene.render.engine = 'BLENDER_EEVEE_NEXT'
scene.render.resolution_percentage = 50
scene.render.dither_intensity = 0.0
scene.cycles.use_denoising = False
scene.cycles.samples = 128
scene.cycles.sampling_pattern = 'TABULATED_SOBOL'
scene.cycles.light_sampling_threshold = 0.0
scene.cycles.use_adaptive_sampling = False
scene.cycles.use_light_tree = False
scene.cycles.blur_glossy = 0.0
scene.cycles.sample_clamp_indirect = 0.0
scene.view_settings.view_transform = 'Standard'
bpy.context.view_layer.update()

# ---- added for rendering (the .blend has no active camera and no usable light): camera, sun
cam_auto = bpy.data.cameras.new('AutoCamera')
cam_auto.lens = 50.0
cam_auto.sensor_width = 36.0
cam_auto.clip_end = 1000.0
ob_auto_camera = bpy.data.objects.new('AutoCamera', cam_auto)
scene.collection.objects.link(ob_auto_camera)
ob_auto_camera.location = (2.25733, -2.70914, 2.80583)
ob_auto_camera.rotation_euler = (1.09748, -7.21219e-08, 0.694738)
scene.camera = ob_auto_camera
light_auto_sun = bpy.data.lights.new('AutoSun', 'SUN')
light_auto_sun.energy = 3.0
light_auto_sun.angle = 0.0523599
ob_auto_sun = bpy.data.objects.new('AutoSun', light_auto_sun)
scene.collection.objects.link(ob_auto_sun)
ob_auto_sun.rotation_euler = (0.872665, 0.174533, 0.523599)
bpy.context.view_layer.update()
